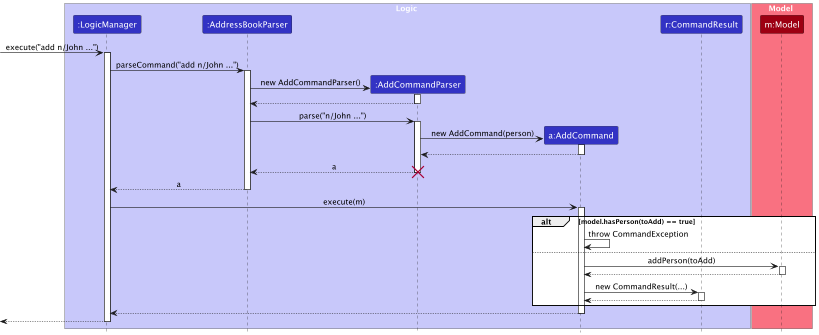

The diagram above was rendered by PlantUML. Its source (embedded in the PNG):
@startuml
!include style.puml
skinparam ArrowFontStyle plain

box Logic LOGIC_COLOR_T1
participant ":LogicManager" as LogicManager LOGIC_COLOR
participant ":AddressBookParser" as AddressBookParser LOGIC_COLOR
participant ":AddCommandParser" as AddCommandParser LOGIC_COLOR
participant "a:AddCommand" as AddCommand LOGIC_COLOR
participant "r:CommandResult" as CommandResult LOGIC_COLOR
end box

box Model MODEL_COLOR_T1
participant "m:Model" as Model MODEL_COLOR
end box

[-> LogicManager : execute("add n/John ...")
activate LogicManager

LogicManager -> AddressBookParser : parseCommand("add n/John ...")
activate AddressBookParser

create AddCommandParser
AddressBookParser -> AddCommandParser : new AddCommandParser()
activate AddCommandParser
AddCommandParser --> AddressBookParser
deactivate AddCommandParser

AddressBookParser -> AddCommandParser : parse("n/John ...")
activate AddCommandParser

create AddCommand
AddCommandParser -> AddCommand : new AddCommand(person)
activate AddCommand
AddCommand --> AddCommandParser
deactivate AddCommand

AddCommandParser --> AddressBookParser : a
deactivate AddCommandParser
destroy AddCommandParser

AddressBookParser --> LogicManager : a
deactivate AddressBookParser

LogicManager -> AddCommand : execute(m)
activate AddCommand
alt model.hasPerson(toAdd) == true
    AddCommand -> AddCommand : throw CommandException
    
else
    AddCommand -> Model : addPerson(toAdd)
    activate Model
    Model --> AddCommand
    deactivate Model

    AddCommand -> CommandResult : new CommandResult(...)
    activate CommandResult
    CommandResult --> AddCommand
    deactivate CommandResult
end
AddCommand --> LogicManager
deactivate AddCommand


[<-- LogicManager
deactivate LogicManager
@enduml